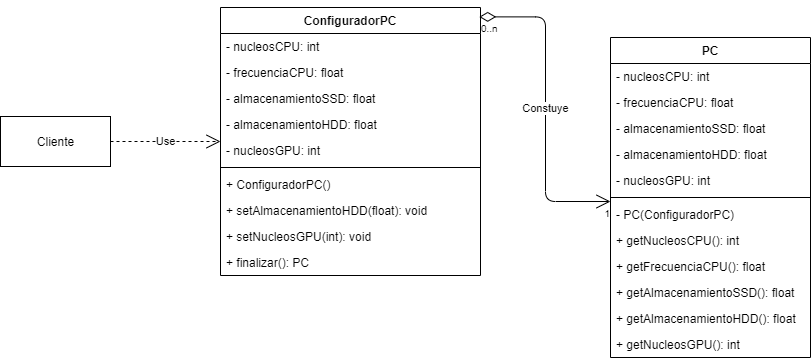

The diagram above was exported from draw.io. Its source (the exported page's mxGraphModel, read from the mxfile embedded in the PNG):
<mxGraphModel dx="1022" dy="514" grid="1" gridSize="10" guides="1" tooltips="1" connect="1" arrows="1" fold="1" page="1" pageScale="1" pageWidth="850" pageHeight="1100" math="0" shadow="0">
  <root>
    <mxCell id="0" />
    <mxCell id="1" parent="0" />
    <mxCell id="tJ-AMQvL4IFkXUh0tV1z-1" value="PC" style="swimlane;fontStyle=1;align=center;verticalAlign=top;childLayout=stackLayout;horizontal=1;startSize=26;horizontalStack=0;resizeParent=1;resizeParentMax=0;resizeLast=0;collapsible=1;marginBottom=0;" vertex="1" parent="1">
      <mxGeometry x="670" y="130" width="200" height="320" as="geometry" />
    </mxCell>
    <mxCell id="tJ-AMQvL4IFkXUh0tV1z-2" value="- nucleosCPU: int" style="text;strokeColor=none;fillColor=none;align=left;verticalAlign=top;spacingLeft=4;spacingRight=4;overflow=hidden;rotatable=0;points=[[0,0.5],[1,0.5]];portConstraint=eastwest;" vertex="1" parent="tJ-AMQvL4IFkXUh0tV1z-1">
      <mxGeometry y="26" width="200" height="26" as="geometry" />
    </mxCell>
    <mxCell id="tJ-AMQvL4IFkXUh0tV1z-5" value="- frecuenciaCPU: float" style="text;strokeColor=none;fillColor=none;align=left;verticalAlign=top;spacingLeft=4;spacingRight=4;overflow=hidden;rotatable=0;points=[[0,0.5],[1,0.5]];portConstraint=eastwest;" vertex="1" parent="tJ-AMQvL4IFkXUh0tV1z-1">
      <mxGeometry y="52" width="200" height="26" as="geometry" />
    </mxCell>
    <mxCell id="tJ-AMQvL4IFkXUh0tV1z-6" value="- almacenamientoSSD: float" style="text;strokeColor=none;fillColor=none;align=left;verticalAlign=top;spacingLeft=4;spacingRight=4;overflow=hidden;rotatable=0;points=[[0,0.5],[1,0.5]];portConstraint=eastwest;" vertex="1" parent="tJ-AMQvL4IFkXUh0tV1z-1">
      <mxGeometry y="78" width="200" height="26" as="geometry" />
    </mxCell>
    <mxCell id="tJ-AMQvL4IFkXUh0tV1z-7" value="- almacenamientoHDD: float" style="text;strokeColor=none;fillColor=none;align=left;verticalAlign=top;spacingLeft=4;spacingRight=4;overflow=hidden;rotatable=0;points=[[0,0.5],[1,0.5]];portConstraint=eastwest;" vertex="1" parent="tJ-AMQvL4IFkXUh0tV1z-1">
      <mxGeometry y="104" width="200" height="26" as="geometry" />
    </mxCell>
    <mxCell id="tJ-AMQvL4IFkXUh0tV1z-8" value="- nucleosGPU: int" style="text;strokeColor=none;fillColor=none;align=left;verticalAlign=top;spacingLeft=4;spacingRight=4;overflow=hidden;rotatable=0;points=[[0,0.5],[1,0.5]];portConstraint=eastwest;" vertex="1" parent="tJ-AMQvL4IFkXUh0tV1z-1">
      <mxGeometry y="130" width="200" height="26" as="geometry" />
    </mxCell>
    <mxCell id="tJ-AMQvL4IFkXUh0tV1z-3" value="" style="line;strokeWidth=1;fillColor=none;align=left;verticalAlign=middle;spacingTop=-1;spacingLeft=3;spacingRight=3;rotatable=0;labelPosition=right;points=[];portConstraint=eastwest;" vertex="1" parent="tJ-AMQvL4IFkXUh0tV1z-1">
      <mxGeometry y="156" width="200" height="8" as="geometry" />
    </mxCell>
    <mxCell id="tJ-AMQvL4IFkXUh0tV1z-4" value="- PC(ConfiguradorPC)" style="text;strokeColor=none;fillColor=none;align=left;verticalAlign=top;spacingLeft=4;spacingRight=4;overflow=hidden;rotatable=0;points=[[0,0.5],[1,0.5]];portConstraint=eastwest;" vertex="1" parent="tJ-AMQvL4IFkXUh0tV1z-1">
      <mxGeometry y="164" width="200" height="26" as="geometry" />
    </mxCell>
    <mxCell id="tJ-AMQvL4IFkXUh0tV1z-9" value="+ getNucleosCPU(): int" style="text;strokeColor=none;fillColor=none;align=left;verticalAlign=top;spacingLeft=4;spacingRight=4;overflow=hidden;rotatable=0;points=[[0,0.5],[1,0.5]];portConstraint=eastwest;" vertex="1" parent="tJ-AMQvL4IFkXUh0tV1z-1">
      <mxGeometry y="190" width="200" height="26" as="geometry" />
    </mxCell>
    <mxCell id="tJ-AMQvL4IFkXUh0tV1z-10" value="+ getFrecuenciaCPU(): float" style="text;strokeColor=none;fillColor=none;align=left;verticalAlign=top;spacingLeft=4;spacingRight=4;overflow=hidden;rotatable=0;points=[[0,0.5],[1,0.5]];portConstraint=eastwest;" vertex="1" parent="tJ-AMQvL4IFkXUh0tV1z-1">
      <mxGeometry y="216" width="200" height="26" as="geometry" />
    </mxCell>
    <mxCell id="tJ-AMQvL4IFkXUh0tV1z-11" value="+ getAlmacenamientoSSD(): float" style="text;strokeColor=none;fillColor=none;align=left;verticalAlign=top;spacingLeft=4;spacingRight=4;overflow=hidden;rotatable=0;points=[[0,0.5],[1,0.5]];portConstraint=eastwest;" vertex="1" parent="tJ-AMQvL4IFkXUh0tV1z-1">
      <mxGeometry y="242" width="200" height="26" as="geometry" />
    </mxCell>
    <mxCell id="tJ-AMQvL4IFkXUh0tV1z-12" value="+ getAlmacenamientoHDD(): float" style="text;strokeColor=none;fillColor=none;align=left;verticalAlign=top;spacingLeft=4;spacingRight=4;overflow=hidden;rotatable=0;points=[[0,0.5],[1,0.5]];portConstraint=eastwest;" vertex="1" parent="tJ-AMQvL4IFkXUh0tV1z-1">
      <mxGeometry y="268" width="200" height="26" as="geometry" />
    </mxCell>
    <mxCell id="tJ-AMQvL4IFkXUh0tV1z-13" value="+ getNucleosGPU(): int" style="text;strokeColor=none;fillColor=none;align=left;verticalAlign=top;spacingLeft=4;spacingRight=4;overflow=hidden;rotatable=0;points=[[0,0.5],[1,0.5]];portConstraint=eastwest;" vertex="1" parent="tJ-AMQvL4IFkXUh0tV1z-1">
      <mxGeometry y="294" width="200" height="26" as="geometry" />
    </mxCell>
    <mxCell id="tJ-AMQvL4IFkXUh0tV1z-14" value="ConfiguradorPC" style="swimlane;fontStyle=1;align=center;verticalAlign=top;childLayout=stackLayout;horizontal=1;startSize=26;horizontalStack=0;resizeParent=1;resizeParentMax=0;resizeLast=0;collapsible=1;marginBottom=0;" vertex="1" parent="1">
      <mxGeometry x="280" y="100" width="260" height="268" as="geometry" />
    </mxCell>
    <mxCell id="tJ-AMQvL4IFkXUh0tV1z-15" value="- nucleosCPU: int" style="text;strokeColor=none;fillColor=none;align=left;verticalAlign=top;spacingLeft=4;spacingRight=4;overflow=hidden;rotatable=0;points=[[0,0.5],[1,0.5]];portConstraint=eastwest;" vertex="1" parent="tJ-AMQvL4IFkXUh0tV1z-14">
      <mxGeometry y="26" width="260" height="26" as="geometry" />
    </mxCell>
    <mxCell id="tJ-AMQvL4IFkXUh0tV1z-16" value="- frecuenciaCPU: float" style="text;strokeColor=none;fillColor=none;align=left;verticalAlign=top;spacingLeft=4;spacingRight=4;overflow=hidden;rotatable=0;points=[[0,0.5],[1,0.5]];portConstraint=eastwest;" vertex="1" parent="tJ-AMQvL4IFkXUh0tV1z-14">
      <mxGeometry y="52" width="260" height="26" as="geometry" />
    </mxCell>
    <mxCell id="tJ-AMQvL4IFkXUh0tV1z-17" value="- almacenamientoSSD: float" style="text;strokeColor=none;fillColor=none;align=left;verticalAlign=top;spacingLeft=4;spacingRight=4;overflow=hidden;rotatable=0;points=[[0,0.5],[1,0.5]];portConstraint=eastwest;" vertex="1" parent="tJ-AMQvL4IFkXUh0tV1z-14">
      <mxGeometry y="78" width="260" height="26" as="geometry" />
    </mxCell>
    <mxCell id="tJ-AMQvL4IFkXUh0tV1z-18" value="- almacenamientoHDD: float" style="text;strokeColor=none;fillColor=none;align=left;verticalAlign=top;spacingLeft=4;spacingRight=4;overflow=hidden;rotatable=0;points=[[0,0.5],[1,0.5]];portConstraint=eastwest;" vertex="1" parent="tJ-AMQvL4IFkXUh0tV1z-14">
      <mxGeometry y="104" width="260" height="26" as="geometry" />
    </mxCell>
    <mxCell id="tJ-AMQvL4IFkXUh0tV1z-19" value="- nucleosGPU: int" style="text;strokeColor=none;fillColor=none;align=left;verticalAlign=top;spacingLeft=4;spacingRight=4;overflow=hidden;rotatable=0;points=[[0,0.5],[1,0.5]];portConstraint=eastwest;" vertex="1" parent="tJ-AMQvL4IFkXUh0tV1z-14">
      <mxGeometry y="130" width="260" height="26" as="geometry" />
    </mxCell>
    <mxCell id="tJ-AMQvL4IFkXUh0tV1z-20" value="" style="line;strokeWidth=1;fillColor=none;align=left;verticalAlign=middle;spacingTop=-1;spacingLeft=3;spacingRight=3;rotatable=0;labelPosition=right;points=[];portConstraint=eastwest;" vertex="1" parent="tJ-AMQvL4IFkXUh0tV1z-14">
      <mxGeometry y="156" width="260" height="8" as="geometry" />
    </mxCell>
    <mxCell id="tJ-AMQvL4IFkXUh0tV1z-21" value="+ ConfiguradorPC()" style="text;strokeColor=none;fillColor=none;align=left;verticalAlign=top;spacingLeft=4;spacingRight=4;overflow=hidden;rotatable=0;points=[[0,0.5],[1,0.5]];portConstraint=eastwest;" vertex="1" parent="tJ-AMQvL4IFkXUh0tV1z-14">
      <mxGeometry y="164" width="260" height="26" as="geometry" />
    </mxCell>
    <mxCell id="tJ-AMQvL4IFkXUh0tV1z-25" value="+ setAlmacenamientoHDD(float): void" style="text;strokeColor=none;fillColor=none;align=left;verticalAlign=top;spacingLeft=4;spacingRight=4;overflow=hidden;rotatable=0;points=[[0,0.5],[1,0.5]];portConstraint=eastwest;" vertex="1" parent="tJ-AMQvL4IFkXUh0tV1z-14">
      <mxGeometry y="190" width="260" height="26" as="geometry" />
    </mxCell>
    <mxCell id="tJ-AMQvL4IFkXUh0tV1z-26" value="+ setNucleosGPU(int): void" style="text;strokeColor=none;fillColor=none;align=left;verticalAlign=top;spacingLeft=4;spacingRight=4;overflow=hidden;rotatable=0;points=[[0,0.5],[1,0.5]];portConstraint=eastwest;" vertex="1" parent="tJ-AMQvL4IFkXUh0tV1z-14">
      <mxGeometry y="216" width="260" height="26" as="geometry" />
    </mxCell>
    <mxCell id="tJ-AMQvL4IFkXUh0tV1z-27" value="+ finalizar(): PC" style="text;strokeColor=none;fillColor=none;align=left;verticalAlign=top;spacingLeft=4;spacingRight=4;overflow=hidden;rotatable=0;points=[[0,0.5],[1,0.5]];portConstraint=eastwest;" vertex="1" parent="tJ-AMQvL4IFkXUh0tV1z-14">
      <mxGeometry y="242" width="260" height="26" as="geometry" />
    </mxCell>
    <mxCell id="tJ-AMQvL4IFkXUh0tV1z-28" value="Cliente" style="html=1;" vertex="1" parent="1">
      <mxGeometry x="60" y="209" width="110" height="50" as="geometry" />
    </mxCell>
    <mxCell id="tJ-AMQvL4IFkXUh0tV1z-29" value="Constuye" style="endArrow=open;html=1;endSize=12;startArrow=diamondThin;startSize=14;startFill=0;edgeStyle=orthogonalEdgeStyle;exitX=0.995;exitY=0.035;exitDx=0;exitDy=0;exitPerimeter=0;entryX=0;entryY=1.308;entryDx=0;entryDy=0;entryPerimeter=0;" edge="1" parent="1" source="tJ-AMQvL4IFkXUh0tV1z-14" target="tJ-AMQvL4IFkXUh0tV1z-8">
      <mxGeometry relative="1" as="geometry">
        <mxPoint x="440" y="250" as="sourcePoint" />
        <mxPoint x="600" y="250" as="targetPoint" />
      </mxGeometry>
    </mxCell>
    <mxCell id="tJ-AMQvL4IFkXUh0tV1z-30" value="0..n" style="resizable=0;html=1;align=left;verticalAlign=top;labelBackgroundColor=#ffffff;fontSize=10;" connectable="0" vertex="1" parent="tJ-AMQvL4IFkXUh0tV1z-29">
      <mxGeometry x="-1" relative="1" as="geometry" />
    </mxCell>
    <mxCell id="tJ-AMQvL4IFkXUh0tV1z-31" value="1" style="resizable=0;html=1;align=right;verticalAlign=top;labelBackgroundColor=#ffffff;fontSize=10;" connectable="0" vertex="1" parent="tJ-AMQvL4IFkXUh0tV1z-29">
      <mxGeometry x="1" relative="1" as="geometry" />
    </mxCell>
    <mxCell id="tJ-AMQvL4IFkXUh0tV1z-32" value="Use" style="endArrow=open;endSize=12;dashed=1;html=1;exitX=1;exitY=0.5;exitDx=0;exitDy=0;" edge="1" parent="1" source="tJ-AMQvL4IFkXUh0tV1z-28">
      <mxGeometry width="160" relative="1" as="geometry">
        <mxPoint x="440" y="250" as="sourcePoint" />
        <mxPoint x="280" y="234" as="targetPoint" />
      </mxGeometry>
    </mxCell>
  </root>
</mxGraphModel>